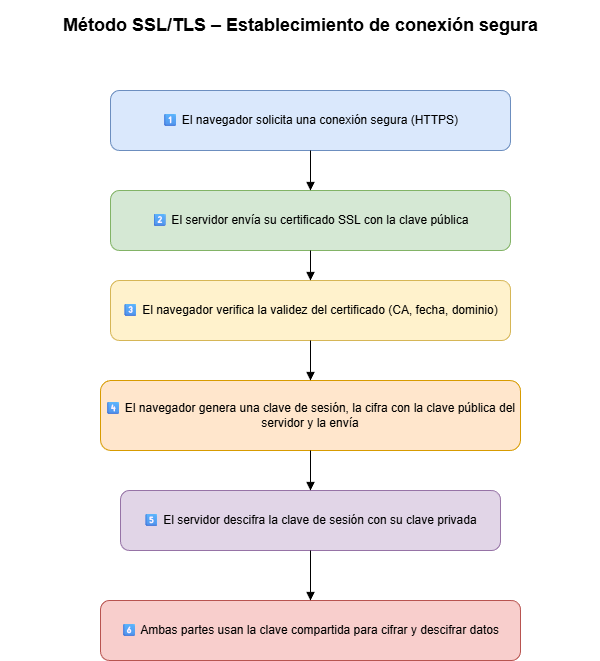

The diagram above was exported from draw.io. Its source (the exported page's mxGraphModel, read from the mxfile embedded in the PNG):
<mxGraphModel dx="1657" dy="832" grid="1" gridSize="10" guides="1" tooltips="1" connect="1" arrows="1" fold="1" page="1" pageScale="1" pageWidth="827" pageHeight="1169" math="0" shadow="0">
  <root>
    <object label="" id="0">
      <mxCell />
    </object>
    <mxCell id="1" parent="0" />
    <mxCell id="OW6E74quWwrqrKRY4YUO-1" value="Método SSL/TLS – Establecimiento de conexión segura" style="text;html=1;fontSize=18;fontStyle=1;align=center;verticalAlign=middle;" vertex="1" parent="1">
      <mxGeometry x="80" y="30" width="600" height="50" as="geometry" />
    </mxCell>
    <mxCell id="OW6E74quWwrqrKRY4YUO-2" value="1⃣ El navegador solicita una conexión segura (HTTPS)" style="rounded=1;whiteSpace=wrap;html=1;fillColor=#dae8fc;strokeColor=#6c8ebf;" vertex="1" parent="1">
      <mxGeometry x="190" y="120" width="400" height="60" as="geometry" />
    </mxCell>
    <mxCell id="OW6E74quWwrqrKRY4YUO-3" value="2⃣ El servidor envía su certificado SSL con la clave pública" style="rounded=1;whiteSpace=wrap;html=1;fillColor=#d5e8d4;strokeColor=#82b366;" vertex="1" parent="1">
      <mxGeometry x="190" y="220" width="400" height="60" as="geometry" />
    </mxCell>
    <mxCell id="OW6E74quWwrqrKRY4YUO-4" value="3⃣ El navegador verifica la validez del certificado (CA, fecha, dominio)" style="rounded=1;whiteSpace=wrap;html=1;fillColor=#fff2cc;strokeColor=#d6b656;" vertex="1" parent="1">
      <mxGeometry x="190" y="310" width="400" height="60" as="geometry" />
    </mxCell>
    <mxCell id="OW6E74quWwrqrKRY4YUO-5" value="4⃣ El navegador genera una clave de sesión, la cifra con la clave pública del servidor y la envía" style="rounded=1;whiteSpace=wrap;html=1;fillColor=#ffe6cc;strokeColor=#d79b00;" vertex="1" parent="1">
      <mxGeometry x="180" y="410" width="420" height="70" as="geometry" />
    </mxCell>
    <mxCell id="OW6E74quWwrqrKRY4YUO-6" value="5⃣ El servidor descifra la clave de sesión con su clave privada" style="rounded=1;whiteSpace=wrap;html=1;fillColor=#e1d5e7;strokeColor=#9673a6;" vertex="1" parent="1">
      <mxGeometry x="200" y="520" width="380" height="60" as="geometry" />
    </mxCell>
    <mxCell id="OW6E74quWwrqrKRY4YUO-7" value="6⃣ Ambas partes usan la clave compartida para cifrar y descifrar datos" style="rounded=1;whiteSpace=wrap;html=1;fillColor=#f8cecc;strokeColor=#b85450;" vertex="1" parent="1">
      <mxGeometry x="180" y="630" width="420" height="60" as="geometry" />
    </mxCell>
    <mxCell id="OW6E74quWwrqrKRY4YUO-8" style="edgeStyle=orthogonalEdgeStyle;endArrow=block;html=1;" edge="1" parent="1" source="OW6E74quWwrqrKRY4YUO-2" target="OW6E74quWwrqrKRY4YUO-3">
      <mxGeometry relative="1" as="geometry" />
    </mxCell>
    <mxCell id="OW6E74quWwrqrKRY4YUO-9" style="edgeStyle=orthogonalEdgeStyle;endArrow=block;html=1;" edge="1" parent="1" source="OW6E74quWwrqrKRY4YUO-3" target="OW6E74quWwrqrKRY4YUO-4">
      <mxGeometry relative="1" as="geometry" />
    </mxCell>
    <mxCell id="OW6E74quWwrqrKRY4YUO-10" style="edgeStyle=orthogonalEdgeStyle;endArrow=block;html=1;" edge="1" parent="1" source="OW6E74quWwrqrKRY4YUO-4" target="OW6E74quWwrqrKRY4YUO-5">
      <mxGeometry relative="1" as="geometry" />
    </mxCell>
    <mxCell id="OW6E74quWwrqrKRY4YUO-11" style="edgeStyle=orthogonalEdgeStyle;endArrow=block;html=1;" edge="1" parent="1" source="OW6E74quWwrqrKRY4YUO-5" target="OW6E74quWwrqrKRY4YUO-6">
      <mxGeometry relative="1" as="geometry" />
    </mxCell>
    <mxCell id="OW6E74quWwrqrKRY4YUO-12" style="edgeStyle=orthogonalEdgeStyle;endArrow=block;html=1;" edge="1" parent="1" source="OW6E74quWwrqrKRY4YUO-6" target="OW6E74quWwrqrKRY4YUO-7">
      <mxGeometry relative="1" as="geometry" />
    </mxCell>
  </root>
</mxGraphModel>